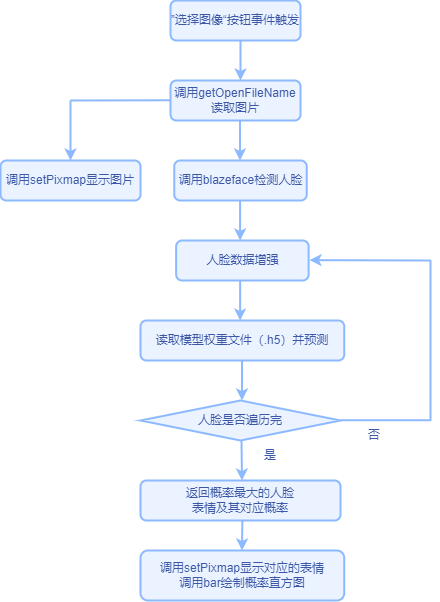

The diagram above was exported from draw.io. Its source (the exported page's mxGraphModel, read from the mxfile embedded in the PNG):
<mxGraphModel dx="1107" dy="736" grid="1" gridSize="10" guides="1" tooltips="1" connect="1" arrows="1" fold="1" page="1" pageScale="1" pageWidth="827" pageHeight="1169" background="#FFFFFF" style="azure" math="0" shadow="0">
  <root>
    <mxCell id="0" />
    <mxCell id="1" parent="0" />
    <mxCell id="3sBKybZLzd4hHSkFcINK-3" value="返回概率最大的人脸&lt;br&gt;表情及其对应概率" style="rounded=1;whiteSpace=wrap;html=1;" vertex="1" parent="1">
      <mxGeometry x="200" y="560" width="200" height="40" as="geometry" />
    </mxCell>
    <mxCell id="3sBKybZLzd4hHSkFcINK-5" value="”选择图像“按钮事件触发" style="rounded=1;whiteSpace=wrap;html=1;" vertex="1" parent="1">
      <mxGeometry x="230" y="80" width="130" height="40" as="geometry" />
    </mxCell>
    <mxCell id="3sBKybZLzd4hHSkFcINK-6" value="读取模型权重文件（.h5）并预测" style="rounded=1;whiteSpace=wrap;html=1;" vertex="1" parent="1">
      <mxGeometry x="200" y="400" width="203.75" height="40" as="geometry" />
    </mxCell>
    <mxCell id="3sBKybZLzd4hHSkFcINK-7" value="调用getOpenFileName读取图片" style="rounded=1;whiteSpace=wrap;html=1;" vertex="1" parent="1">
      <mxGeometry x="230" y="160" width="130" height="40" as="geometry" />
    </mxCell>
    <mxCell id="3sBKybZLzd4hHSkFcINK-8" value="" style="endArrow=classic;html=1;rounded=0;" edge="1" parent="1">
      <mxGeometry width="50" height="50" relative="1" as="geometry">
        <mxPoint x="300" y="120" as="sourcePoint" />
        <mxPoint x="300" y="160" as="targetPoint" />
      </mxGeometry>
    </mxCell>
    <mxCell id="3sBKybZLzd4hHSkFcINK-9" value="" style="endArrow=none;html=1;rounded=0;endFill=0;" edge="1" parent="1">
      <mxGeometry width="50" height="50" relative="1" as="geometry">
        <mxPoint x="230" y="179.76" as="sourcePoint" />
        <mxPoint x="130" y="180" as="targetPoint" />
      </mxGeometry>
    </mxCell>
    <mxCell id="3sBKybZLzd4hHSkFcINK-11" value="" style="endArrow=classic;html=1;rounded=0;entryX=0.649;entryY=-0.057;entryDx=0;entryDy=0;entryPerimeter=0;" edge="1" parent="1" target="3sBKybZLzd4hHSkFcINK-12">
      <mxGeometry width="50" height="50" relative="1" as="geometry">
        <mxPoint x="130" y="180" as="sourcePoint" />
        <mxPoint x="150" y="190" as="targetPoint" />
        <Array as="points">
          <mxPoint x="130" y="180" />
        </Array>
      </mxGeometry>
    </mxCell>
    <mxCell id="3sBKybZLzd4hHSkFcINK-12" value="调用setPixmap显示图片" style="rounded=1;whiteSpace=wrap;html=1;" vertex="1" parent="1">
      <mxGeometry x="60" y="240" width="140" height="40" as="geometry" />
    </mxCell>
    <mxCell id="3sBKybZLzd4hHSkFcINK-13" value="" style="endArrow=classic;html=1;rounded=0;" edge="1" parent="1">
      <mxGeometry width="50" height="50" relative="1" as="geometry">
        <mxPoint x="299.52" y="200" as="sourcePoint" />
        <mxPoint x="299.52" y="240" as="targetPoint" />
      </mxGeometry>
    </mxCell>
    <mxCell id="3sBKybZLzd4hHSkFcINK-14" value="调用blazeface检测人脸" style="rounded=1;whiteSpace=wrap;html=1;" vertex="1" parent="1">
      <mxGeometry x="233.75" y="240" width="132.5" height="40" as="geometry" />
    </mxCell>
    <mxCell id="3sBKybZLzd4hHSkFcINK-15" value="人脸是否遍历完" style="rhombus;whiteSpace=wrap;html=1;" vertex="1" parent="1">
      <mxGeometry x="200" y="480" width="200" height="40" as="geometry" />
    </mxCell>
    <mxCell id="3sBKybZLzd4hHSkFcINK-16" value="人脸数据增强" style="rounded=1;whiteSpace=wrap;html=1;" vertex="1" parent="1">
      <mxGeometry x="235.63" y="320" width="132.5" height="40" as="geometry" />
    </mxCell>
    <mxCell id="3sBKybZLzd4hHSkFcINK-17" value="" style="endArrow=none;html=1;rounded=0;endFill=0;" edge="1" parent="1">
      <mxGeometry width="50" height="50" relative="1" as="geometry">
        <mxPoint x="490" y="499.74" as="sourcePoint" />
        <mxPoint x="400.0000000000001" y="499.74" as="targetPoint" />
      </mxGeometry>
    </mxCell>
    <mxCell id="3sBKybZLzd4hHSkFcINK-18" value="" style="endArrow=none;html=1;rounded=0;endFill=0;startArrow=none;startFill=0;" edge="1" parent="1">
      <mxGeometry width="50" height="50" relative="1" as="geometry">
        <mxPoint x="490" y="340" as="sourcePoint" />
        <mxPoint x="490" y="500" as="targetPoint" />
      </mxGeometry>
    </mxCell>
    <mxCell id="3sBKybZLzd4hHSkFcINK-19" value="" style="endArrow=classic;html=1;rounded=0;endFill=1;" edge="1" parent="1">
      <mxGeometry width="50" height="50" relative="1" as="geometry">
        <mxPoint x="490" y="340" as="sourcePoint" />
        <mxPoint x="369" y="339.63" as="targetPoint" />
      </mxGeometry>
    </mxCell>
    <mxCell id="3sBKybZLzd4hHSkFcINK-20" value="" style="endArrow=classic;html=1;rounded=0;endFill=1;" edge="1" parent="1">
      <mxGeometry width="50" height="50" relative="1" as="geometry">
        <mxPoint x="301" y="520" as="sourcePoint" />
        <mxPoint x="301.49000000000007" y="560" as="targetPoint" />
      </mxGeometry>
    </mxCell>
    <mxCell id="3sBKybZLzd4hHSkFcINK-24" value="" style="endArrow=classic;html=1;rounded=0;endFill=1;" edge="1" parent="1">
      <mxGeometry width="50" height="50" relative="1" as="geometry">
        <mxPoint x="301.86000000000007" y="600" as="sourcePoint" />
        <mxPoint x="301.49" y="630" as="targetPoint" />
      </mxGeometry>
    </mxCell>
    <mxCell id="3sBKybZLzd4hHSkFcINK-26" value="调用setPixmap显示对应的表情&lt;br&gt;调用bar绘制概率直方图" style="rounded=1;whiteSpace=wrap;html=1;" vertex="1" parent="1">
      <mxGeometry x="200" y="630" width="203.75" height="50" as="geometry" />
    </mxCell>
    <mxCell id="3sBKybZLzd4hHSkFcINK-33" value="否" style="text;html=1;strokeColor=none;fillColor=none;align=center;verticalAlign=middle;whiteSpace=wrap;rounded=0;" vertex="1" parent="1">
      <mxGeometry x="403.75" y="500" width="60" height="30" as="geometry" />
    </mxCell>
    <mxCell id="3sBKybZLzd4hHSkFcINK-34" value="是" style="text;html=1;strokeColor=none;fillColor=none;align=center;verticalAlign=middle;whiteSpace=wrap;rounded=0;" vertex="1" parent="1">
      <mxGeometry x="300" y="520" width="60" height="30" as="geometry" />
    </mxCell>
    <mxCell id="3sBKybZLzd4hHSkFcINK-35" value="" style="endArrow=classic;html=1;rounded=0;" edge="1" parent="1">
      <mxGeometry width="50" height="50" relative="1" as="geometry">
        <mxPoint x="301.49999999999983" y="440" as="sourcePoint" />
        <mxPoint x="301.49999999999983" y="480.0000000000001" as="targetPoint" />
      </mxGeometry>
    </mxCell>
    <mxCell id="3sBKybZLzd4hHSkFcINK-36" value="" style="endArrow=classic;html=1;rounded=0;" edge="1" parent="1">
      <mxGeometry width="50" height="50" relative="1" as="geometry">
        <mxPoint x="299.6299999999999" y="360" as="sourcePoint" />
        <mxPoint x="299.6299999999999" y="400.0000000000001" as="targetPoint" />
      </mxGeometry>
    </mxCell>
    <mxCell id="3sBKybZLzd4hHSkFcINK-37" value="" style="endArrow=classic;html=1;rounded=0;" edge="1" parent="1">
      <mxGeometry width="50" height="50" relative="1" as="geometry">
        <mxPoint x="299.58" y="280" as="sourcePoint" />
        <mxPoint x="299.58" y="320" as="targetPoint" />
      </mxGeometry>
    </mxCell>
  </root>
</mxGraphModel>